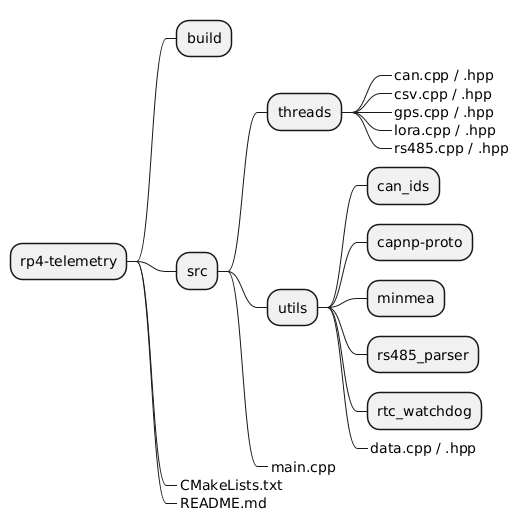

The diagram above was rendered by PlantUML. Its source (embedded in the PNG):
@startmindmap
    * rp4-telemetry
    ** build
    ** src
    *** threads
    ****_ can.cpp / .hpp
    ****_ csv.cpp / .hpp
    ****_ gps.cpp / .hpp
    ****_ lora.cpp / .hpp
    ****_ rs485.cpp / .hpp
    *** utils
    **** can_ids
    **** capnp-proto
    **** minmea
    **** rs485_parser
    **** rtc_watchdog
    ****_ data.cpp / .hpp
    ***_ main.cpp
    **_ CMakeLists.txt
    **_ README.md
    @endmindmap